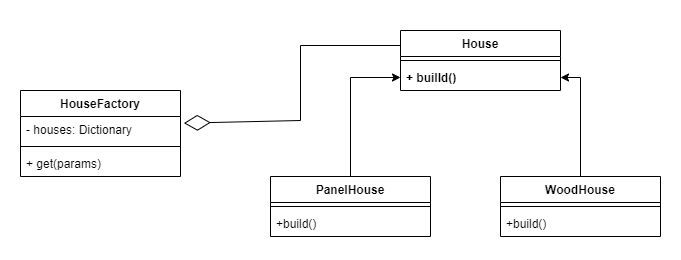

The diagram above was exported from draw.io. Its source (the exported page's mxGraphModel, read from the mxfile embedded in the PNG):
<mxGraphModel dx="1206" dy="817" grid="1" gridSize="10" guides="1" tooltips="1" connect="1" arrows="1" fold="1" page="1" pageScale="1" pageWidth="850" pageHeight="1100" math="0" shadow="0">
  <root>
    <mxCell id="0" />
    <mxCell id="1" parent="0" />
    <mxCell id="BLc4rZL6yvM_fbBuNLbz-1" value="HouseFactory" style="swimlane;fontStyle=1;align=center;verticalAlign=top;childLayout=stackLayout;horizontal=1;startSize=26;horizontalStack=0;resizeParent=1;resizeParentMax=0;resizeLast=0;collapsible=1;marginBottom=0;" parent="1" vertex="1">
      <mxGeometry x="120" y="160" width="160" height="86" as="geometry" />
    </mxCell>
    <mxCell id="BLc4rZL6yvM_fbBuNLbz-2" value="- houses: Dictionary" style="text;strokeColor=none;fillColor=none;align=left;verticalAlign=top;spacingLeft=4;spacingRight=4;overflow=hidden;rotatable=0;points=[[0,0.5],[1,0.5]];portConstraint=eastwest;" parent="BLc4rZL6yvM_fbBuNLbz-1" vertex="1">
      <mxGeometry y="26" width="160" height="26" as="geometry" />
    </mxCell>
    <mxCell id="BLc4rZL6yvM_fbBuNLbz-3" value="" style="line;strokeWidth=1;fillColor=none;align=left;verticalAlign=middle;spacingTop=-1;spacingLeft=3;spacingRight=3;rotatable=0;labelPosition=right;points=[];portConstraint=eastwest;strokeColor=inherit;" parent="BLc4rZL6yvM_fbBuNLbz-1" vertex="1">
      <mxGeometry y="52" width="160" height="8" as="geometry" />
    </mxCell>
    <mxCell id="BLc4rZL6yvM_fbBuNLbz-4" value="+ get(params)" style="text;strokeColor=none;fillColor=none;align=left;verticalAlign=top;spacingLeft=4;spacingRight=4;overflow=hidden;rotatable=0;points=[[0,0.5],[1,0.5]];portConstraint=eastwest;" parent="BLc4rZL6yvM_fbBuNLbz-1" vertex="1">
      <mxGeometry y="60" width="160" height="26" as="geometry" />
    </mxCell>
    <mxCell id="BLc4rZL6yvM_fbBuNLbz-5" value="House" style="swimlane;fontStyle=1;align=center;verticalAlign=top;childLayout=stackLayout;horizontal=1;startSize=26;horizontalStack=0;resizeParent=1;resizeParentMax=0;resizeLast=0;collapsible=1;marginBottom=0;" parent="1" vertex="1">
      <mxGeometry x="500" y="100" width="160" height="60" as="geometry" />
    </mxCell>
    <mxCell id="BLc4rZL6yvM_fbBuNLbz-7" value="" style="line;strokeWidth=1;fillColor=none;align=left;verticalAlign=middle;spacingTop=-1;spacingLeft=3;spacingRight=3;rotatable=0;labelPosition=right;points=[];portConstraint=eastwest;strokeColor=inherit;" parent="BLc4rZL6yvM_fbBuNLbz-5" vertex="1">
      <mxGeometry y="26" width="160" height="8" as="geometry" />
    </mxCell>
    <mxCell id="BLc4rZL6yvM_fbBuNLbz-8" value="+ builld()" style="text;strokeColor=none;fillColor=none;align=left;verticalAlign=top;spacingLeft=4;spacingRight=4;overflow=hidden;rotatable=0;points=[[0,0.5],[1,0.5]];portConstraint=eastwest;fontStyle=1" parent="BLc4rZL6yvM_fbBuNLbz-5" vertex="1">
      <mxGeometry y="34" width="160" height="26" as="geometry" />
    </mxCell>
    <mxCell id="BLc4rZL6yvM_fbBuNLbz-16" style="edgeStyle=orthogonalEdgeStyle;rounded=0;orthogonalLoop=1;jettySize=auto;html=1;" parent="1" source="BLc4rZL6yvM_fbBuNLbz-9" target="BLc4rZL6yvM_fbBuNLbz-8" edge="1">
      <mxGeometry relative="1" as="geometry" />
    </mxCell>
    <mxCell id="BLc4rZL6yvM_fbBuNLbz-9" value="PanelHouse" style="swimlane;fontStyle=1;align=center;verticalAlign=top;childLayout=stackLayout;horizontal=1;startSize=26;horizontalStack=0;resizeParent=1;resizeParentMax=0;resizeLast=0;collapsible=1;marginBottom=0;" parent="1" vertex="1">
      <mxGeometry x="370" y="246" width="160" height="60" as="geometry" />
    </mxCell>
    <mxCell id="BLc4rZL6yvM_fbBuNLbz-11" value="" style="line;strokeWidth=1;fillColor=none;align=left;verticalAlign=middle;spacingTop=-1;spacingLeft=3;spacingRight=3;rotatable=0;labelPosition=right;points=[];portConstraint=eastwest;strokeColor=inherit;" parent="BLc4rZL6yvM_fbBuNLbz-9" vertex="1">
      <mxGeometry y="26" width="160" height="8" as="geometry" />
    </mxCell>
    <mxCell id="BLc4rZL6yvM_fbBuNLbz-12" value="+build()" style="text;strokeColor=none;fillColor=none;align=left;verticalAlign=top;spacingLeft=4;spacingRight=4;overflow=hidden;rotatable=0;points=[[0,0.5],[1,0.5]];portConstraint=eastwest;" parent="BLc4rZL6yvM_fbBuNLbz-9" vertex="1">
      <mxGeometry y="34" width="160" height="26" as="geometry" />
    </mxCell>
    <mxCell id="BLc4rZL6yvM_fbBuNLbz-17" style="edgeStyle=orthogonalEdgeStyle;rounded=0;orthogonalLoop=1;jettySize=auto;html=1;entryX=1;entryY=0.5;entryDx=0;entryDy=0;" parent="1" source="BLc4rZL6yvM_fbBuNLbz-13" target="BLc4rZL6yvM_fbBuNLbz-8" edge="1">
      <mxGeometry relative="1" as="geometry" />
    </mxCell>
    <mxCell id="BLc4rZL6yvM_fbBuNLbz-13" value="WoodHouse" style="swimlane;fontStyle=1;align=center;verticalAlign=top;childLayout=stackLayout;horizontal=1;startSize=26;horizontalStack=0;resizeParent=1;resizeParentMax=0;resizeLast=0;collapsible=1;marginBottom=0;" parent="1" vertex="1">
      <mxGeometry x="600" y="246" width="160" height="60" as="geometry" />
    </mxCell>
    <mxCell id="BLc4rZL6yvM_fbBuNLbz-14" value="" style="line;strokeWidth=1;fillColor=none;align=left;verticalAlign=middle;spacingTop=-1;spacingLeft=3;spacingRight=3;rotatable=0;labelPosition=right;points=[];portConstraint=eastwest;strokeColor=inherit;" parent="BLc4rZL6yvM_fbBuNLbz-13" vertex="1">
      <mxGeometry y="26" width="160" height="8" as="geometry" />
    </mxCell>
    <mxCell id="BLc4rZL6yvM_fbBuNLbz-15" value="+build()" style="text;strokeColor=none;fillColor=none;align=left;verticalAlign=top;spacingLeft=4;spacingRight=4;overflow=hidden;rotatable=0;points=[[0,0.5],[1,0.5]];portConstraint=eastwest;" parent="BLc4rZL6yvM_fbBuNLbz-13" vertex="1">
      <mxGeometry y="34" width="160" height="26" as="geometry" />
    </mxCell>
    <mxCell id="BLc4rZL6yvM_fbBuNLbz-18" value="" style="endArrow=diamondThin;endFill=0;endSize=24;html=1;rounded=0;entryX=1.021;entryY=0.256;entryDx=0;entryDy=0;entryPerimeter=0;exitX=0;exitY=0.25;exitDx=0;exitDy=0;" parent="1" source="BLc4rZL6yvM_fbBuNLbz-5" target="BLc4rZL6yvM_fbBuNLbz-2" edge="1">
      <mxGeometry width="160" relative="1" as="geometry">
        <mxPoint x="120" y="80" as="sourcePoint" />
        <mxPoint x="280" y="80" as="targetPoint" />
        <Array as="points">
          <mxPoint x="400" y="115" />
          <mxPoint x="400" y="190" />
        </Array>
      </mxGeometry>
    </mxCell>
  </root>
</mxGraphModel>